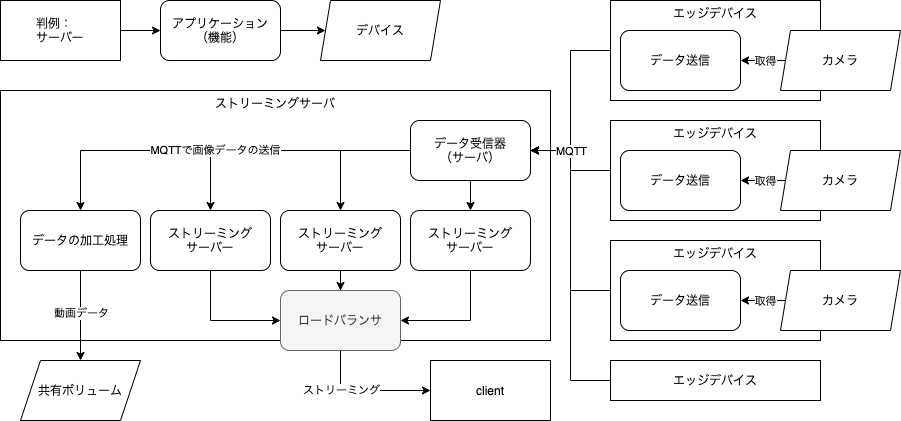

The diagram above was exported from draw.io. Its source (the exported page's mxGraphModel, read from the mxfile embedded in the PNG):
<mxGraphModel dx="946" dy="582" grid="1" gridSize="10" guides="1" tooltips="1" connect="1" arrows="1" fold="1" page="1" pageScale="1" pageWidth="1169" pageHeight="827" math="0" shadow="0">
  <root>
    <mxCell id="0" />
    <mxCell id="1" parent="0" />
    <mxCell id="Mmv_TfRRAuifw_AqMbW_-2" value="ストリーミングサーバ" style="rounded=0;whiteSpace=wrap;html=1;verticalAlign=top;" vertex="1" parent="1">
      <mxGeometry x="40" y="120" width="550" height="250" as="geometry" />
    </mxCell>
    <mxCell id="Mmv_TfRRAuifw_AqMbW_-8" value="client" style="rounded=0;whiteSpace=wrap;html=1;" vertex="1" parent="1">
      <mxGeometry x="470" y="390" width="120" height="60" as="geometry" />
    </mxCell>
    <mxCell id="Mmv_TfRRAuifw_AqMbW_-9" style="edgeStyle=orthogonalEdgeStyle;rounded=0;orthogonalLoop=1;jettySize=auto;html=1;" edge="1" parent="1" source="Mmv_TfRRAuifw_AqMbW_-10" target="Mmv_TfRRAuifw_AqMbW_-12">
      <mxGeometry relative="1" as="geometry" />
    </mxCell>
    <mxCell id="Mmv_TfRRAuifw_AqMbW_-10" value="&lt;div style=&quot;text-align: left&quot;&gt;&lt;span&gt;判例：&lt;/span&gt;&lt;/div&gt;サーバー" style="rounded=0;whiteSpace=wrap;html=1;" vertex="1" parent="1">
      <mxGeometry x="40" y="30" width="120" height="60" as="geometry" />
    </mxCell>
    <mxCell id="Mmv_TfRRAuifw_AqMbW_-11" style="edgeStyle=orthogonalEdgeStyle;rounded=0;orthogonalLoop=1;jettySize=auto;html=1;" edge="1" parent="1" source="Mmv_TfRRAuifw_AqMbW_-12" target="Mmv_TfRRAuifw_AqMbW_-13">
      <mxGeometry relative="1" as="geometry" />
    </mxCell>
    <mxCell id="Mmv_TfRRAuifw_AqMbW_-12" value="アプリケーション&lt;br&gt;（機能）" style="rounded=1;whiteSpace=wrap;html=1;verticalAlign=middle;" vertex="1" parent="1">
      <mxGeometry x="200" y="30" width="120" height="60" as="geometry" />
    </mxCell>
    <mxCell id="Mmv_TfRRAuifw_AqMbW_-13" value="デバイス" style="shape=parallelogram;perimeter=parallelogramPerimeter;whiteSpace=wrap;html=1;fixedSize=1;verticalAlign=middle;size=10;" vertex="1" parent="1">
      <mxGeometry x="360" y="30" width="120" height="60" as="geometry" />
    </mxCell>
    <mxCell id="Mmv_TfRRAuifw_AqMbW_-14" value="" style="group" vertex="1" connectable="0" parent="1">
      <mxGeometry x="650" y="30" width="290" height="100" as="geometry" />
    </mxCell>
    <mxCell id="Mmv_TfRRAuifw_AqMbW_-15" value="エッジデバイス" style="rounded=0;whiteSpace=wrap;html=1;verticalAlign=top;" vertex="1" parent="Mmv_TfRRAuifw_AqMbW_-14">
      <mxGeometry width="210" height="100" as="geometry" />
    </mxCell>
    <mxCell id="Mmv_TfRRAuifw_AqMbW_-16" value="データ送信" style="rounded=1;whiteSpace=wrap;html=1;verticalAlign=middle;" vertex="1" parent="Mmv_TfRRAuifw_AqMbW_-14">
      <mxGeometry x="10" y="30" width="120" height="60" as="geometry" />
    </mxCell>
    <mxCell id="Mmv_TfRRAuifw_AqMbW_-17" style="edgeStyle=orthogonalEdgeStyle;rounded=0;orthogonalLoop=1;jettySize=auto;html=1;exitX=0;exitY=0.5;exitDx=0;exitDy=0;entryX=1;entryY=0.5;entryDx=0;entryDy=0;" edge="1" parent="Mmv_TfRRAuifw_AqMbW_-14" source="Mmv_TfRRAuifw_AqMbW_-19" target="Mmv_TfRRAuifw_AqMbW_-16">
      <mxGeometry relative="1" as="geometry" />
    </mxCell>
    <mxCell id="Mmv_TfRRAuifw_AqMbW_-18" value="取得" style="edgeLabel;html=1;align=center;verticalAlign=middle;resizable=0;points=[];" vertex="1" connectable="0" parent="Mmv_TfRRAuifw_AqMbW_-17">
      <mxGeometry x="0.0857" y="1" relative="1" as="geometry">
        <mxPoint x="3" y="-1" as="offset" />
      </mxGeometry>
    </mxCell>
    <mxCell id="Mmv_TfRRAuifw_AqMbW_-19" value="カメラ" style="shape=parallelogram;perimeter=parallelogramPerimeter;whiteSpace=wrap;html=1;fixedSize=1;verticalAlign=middle;size=10;" vertex="1" parent="Mmv_TfRRAuifw_AqMbW_-14">
      <mxGeometry x="170" y="30" width="120" height="60" as="geometry" />
    </mxCell>
    <mxCell id="Mmv_TfRRAuifw_AqMbW_-20" value="" style="group" vertex="1" connectable="0" parent="1">
      <mxGeometry x="650" y="150" width="290" height="100" as="geometry" />
    </mxCell>
    <mxCell id="Mmv_TfRRAuifw_AqMbW_-21" value="エッジデバイス" style="rounded=0;whiteSpace=wrap;html=1;verticalAlign=top;" vertex="1" parent="Mmv_TfRRAuifw_AqMbW_-20">
      <mxGeometry width="210" height="100" as="geometry" />
    </mxCell>
    <mxCell id="Mmv_TfRRAuifw_AqMbW_-22" value="データ送信" style="rounded=1;whiteSpace=wrap;html=1;verticalAlign=middle;" vertex="1" parent="Mmv_TfRRAuifw_AqMbW_-20">
      <mxGeometry x="10" y="30" width="120" height="60" as="geometry" />
    </mxCell>
    <mxCell id="Mmv_TfRRAuifw_AqMbW_-23" style="edgeStyle=orthogonalEdgeStyle;rounded=0;orthogonalLoop=1;jettySize=auto;html=1;exitX=0;exitY=0.5;exitDx=0;exitDy=0;entryX=1;entryY=0.5;entryDx=0;entryDy=0;" edge="1" parent="Mmv_TfRRAuifw_AqMbW_-20" source="Mmv_TfRRAuifw_AqMbW_-25" target="Mmv_TfRRAuifw_AqMbW_-22">
      <mxGeometry relative="1" as="geometry" />
    </mxCell>
    <mxCell id="Mmv_TfRRAuifw_AqMbW_-24" value="取得" style="edgeLabel;html=1;align=center;verticalAlign=middle;resizable=0;points=[];" vertex="1" connectable="0" parent="Mmv_TfRRAuifw_AqMbW_-23">
      <mxGeometry x="0.0857" y="1" relative="1" as="geometry">
        <mxPoint x="3" y="-1" as="offset" />
      </mxGeometry>
    </mxCell>
    <mxCell id="Mmv_TfRRAuifw_AqMbW_-25" value="カメラ" style="shape=parallelogram;perimeter=parallelogramPerimeter;whiteSpace=wrap;html=1;fixedSize=1;verticalAlign=middle;size=10;" vertex="1" parent="Mmv_TfRRAuifw_AqMbW_-20">
      <mxGeometry x="170" y="30" width="120" height="60" as="geometry" />
    </mxCell>
    <mxCell id="Mmv_TfRRAuifw_AqMbW_-26" value="" style="group" vertex="1" connectable="0" parent="1">
      <mxGeometry x="650" y="270" width="290" height="100" as="geometry" />
    </mxCell>
    <mxCell id="Mmv_TfRRAuifw_AqMbW_-27" value="エッジデバイス" style="rounded=0;whiteSpace=wrap;html=1;verticalAlign=top;" vertex="1" parent="Mmv_TfRRAuifw_AqMbW_-26">
      <mxGeometry width="210" height="100" as="geometry" />
    </mxCell>
    <mxCell id="Mmv_TfRRAuifw_AqMbW_-28" value="データ送信" style="rounded=1;whiteSpace=wrap;html=1;verticalAlign=middle;" vertex="1" parent="Mmv_TfRRAuifw_AqMbW_-26">
      <mxGeometry x="10" y="30" width="120" height="60" as="geometry" />
    </mxCell>
    <mxCell id="Mmv_TfRRAuifw_AqMbW_-29" style="edgeStyle=orthogonalEdgeStyle;rounded=0;orthogonalLoop=1;jettySize=auto;html=1;exitX=0;exitY=0.5;exitDx=0;exitDy=0;entryX=1;entryY=0.5;entryDx=0;entryDy=0;" edge="1" parent="Mmv_TfRRAuifw_AqMbW_-26" source="Mmv_TfRRAuifw_AqMbW_-31" target="Mmv_TfRRAuifw_AqMbW_-28">
      <mxGeometry relative="1" as="geometry" />
    </mxCell>
    <mxCell id="Mmv_TfRRAuifw_AqMbW_-30" value="取得" style="edgeLabel;html=1;align=center;verticalAlign=middle;resizable=0;points=[];" vertex="1" connectable="0" parent="Mmv_TfRRAuifw_AqMbW_-29">
      <mxGeometry x="0.0857" y="1" relative="1" as="geometry">
        <mxPoint x="3" y="-1" as="offset" />
      </mxGeometry>
    </mxCell>
    <mxCell id="Mmv_TfRRAuifw_AqMbW_-31" value="カメラ" style="shape=parallelogram;perimeter=parallelogramPerimeter;whiteSpace=wrap;html=1;fixedSize=1;verticalAlign=middle;size=10;" vertex="1" parent="Mmv_TfRRAuifw_AqMbW_-26">
      <mxGeometry x="170" y="30" width="120" height="60" as="geometry" />
    </mxCell>
    <mxCell id="Mmv_TfRRAuifw_AqMbW_-76" style="edgeStyle=orthogonalEdgeStyle;rounded=0;orthogonalLoop=1;jettySize=auto;html=1;" edge="1" parent="1" source="Mmv_TfRRAuifw_AqMbW_-38" target="Mmv_TfRRAuifw_AqMbW_-63">
      <mxGeometry relative="1" as="geometry" />
    </mxCell>
    <mxCell id="Mmv_TfRRAuifw_AqMbW_-77" style="edgeStyle=orthogonalEdgeStyle;rounded=0;orthogonalLoop=1;jettySize=auto;html=1;" edge="1" parent="1" source="Mmv_TfRRAuifw_AqMbW_-38" target="Mmv_TfRRAuifw_AqMbW_-60">
      <mxGeometry relative="1" as="geometry" />
    </mxCell>
    <mxCell id="Mmv_TfRRAuifw_AqMbW_-78" style="edgeStyle=orthogonalEdgeStyle;rounded=0;orthogonalLoop=1;jettySize=auto;html=1;" edge="1" parent="1" source="Mmv_TfRRAuifw_AqMbW_-38" target="Mmv_TfRRAuifw_AqMbW_-64">
      <mxGeometry relative="1" as="geometry" />
    </mxCell>
    <mxCell id="Mmv_TfRRAuifw_AqMbW_-81" value="MQTTで画像データの送信" style="edgeStyle=orthogonalEdgeStyle;rounded=0;orthogonalLoop=1;jettySize=auto;html=1;" edge="1" parent="1" source="Mmv_TfRRAuifw_AqMbW_-38" target="Mmv_TfRRAuifw_AqMbW_-47">
      <mxGeometry relative="1" as="geometry" />
    </mxCell>
    <mxCell id="Mmv_TfRRAuifw_AqMbW_-38" value="データ受信器&lt;br&gt;（サーバ）" style="rounded=1;whiteSpace=wrap;html=1;verticalAlign=middle;" vertex="1" parent="1">
      <mxGeometry x="450" y="150" width="120" height="60" as="geometry" />
    </mxCell>
    <mxCell id="Mmv_TfRRAuifw_AqMbW_-42" value="共有ボリューム" style="shape=parallelogram;perimeter=parallelogramPerimeter;whiteSpace=wrap;html=1;fixedSize=1;verticalAlign=middle;" vertex="1" parent="1">
      <mxGeometry x="60" y="390" width="120" height="60" as="geometry" />
    </mxCell>
    <mxCell id="Mmv_TfRRAuifw_AqMbW_-82" style="edgeStyle=orthogonalEdgeStyle;rounded=0;orthogonalLoop=1;jettySize=auto;html=1;entryX=0.5;entryY=0;entryDx=0;entryDy=0;" edge="1" parent="1" source="Mmv_TfRRAuifw_AqMbW_-47" target="Mmv_TfRRAuifw_AqMbW_-42">
      <mxGeometry relative="1" as="geometry" />
    </mxCell>
    <mxCell id="Mmv_TfRRAuifw_AqMbW_-84" value="動画データ" style="edgeLabel;html=1;align=center;verticalAlign=middle;resizable=0;points=[];" vertex="1" connectable="0" parent="Mmv_TfRRAuifw_AqMbW_-82">
      <mxGeometry x="-0.2" relative="1" as="geometry">
        <mxPoint y="6" as="offset" />
      </mxGeometry>
    </mxCell>
    <mxCell id="Mmv_TfRRAuifw_AqMbW_-47" value="データの加工処理" style="rounded=1;whiteSpace=wrap;html=1;verticalAlign=middle;" vertex="1" parent="1">
      <mxGeometry x="60" y="240" width="120" height="60" as="geometry" />
    </mxCell>
    <mxCell id="Mmv_TfRRAuifw_AqMbW_-90" value="" style="edgeStyle=orthogonalEdgeStyle;rounded=0;orthogonalLoop=1;jettySize=auto;html=1;" edge="1" parent="1" source="Mmv_TfRRAuifw_AqMbW_-60" target="Mmv_TfRRAuifw_AqMbW_-88">
      <mxGeometry relative="1" as="geometry" />
    </mxCell>
    <mxCell id="Mmv_TfRRAuifw_AqMbW_-60" value="ストリーミング&lt;br&gt;サーバー" style="rounded=1;whiteSpace=wrap;html=1;verticalAlign=middle;" vertex="1" parent="1">
      <mxGeometry x="320" y="240" width="120" height="60" as="geometry" />
    </mxCell>
    <mxCell id="Mmv_TfRRAuifw_AqMbW_-91" style="edgeStyle=orthogonalEdgeStyle;rounded=0;orthogonalLoop=1;jettySize=auto;html=1;entryX=0;entryY=0.5;entryDx=0;entryDy=0;exitX=0.5;exitY=1;exitDx=0;exitDy=0;" edge="1" parent="1" source="Mmv_TfRRAuifw_AqMbW_-63" target="Mmv_TfRRAuifw_AqMbW_-88">
      <mxGeometry relative="1" as="geometry" />
    </mxCell>
    <mxCell id="Mmv_TfRRAuifw_AqMbW_-63" value="ストリーミング&lt;br&gt;サーバー" style="rounded=1;whiteSpace=wrap;html=1;verticalAlign=middle;" vertex="1" parent="1">
      <mxGeometry x="190" y="240" width="120" height="60" as="geometry" />
    </mxCell>
    <mxCell id="Mmv_TfRRAuifw_AqMbW_-92" style="edgeStyle=orthogonalEdgeStyle;rounded=0;orthogonalLoop=1;jettySize=auto;html=1;entryX=1;entryY=0.5;entryDx=0;entryDy=0;exitX=0.5;exitY=1;exitDx=0;exitDy=0;" edge="1" parent="1" source="Mmv_TfRRAuifw_AqMbW_-64" target="Mmv_TfRRAuifw_AqMbW_-88">
      <mxGeometry relative="1" as="geometry" />
    </mxCell>
    <mxCell id="Mmv_TfRRAuifw_AqMbW_-64" value="ストリーミング&lt;br&gt;サーバー" style="rounded=1;whiteSpace=wrap;html=1;verticalAlign=middle;" vertex="1" parent="1">
      <mxGeometry x="450" y="240" width="120" height="60" as="geometry" />
    </mxCell>
    <mxCell id="Mmv_TfRRAuifw_AqMbW_-93" style="edgeStyle=orthogonalEdgeStyle;rounded=0;orthogonalLoop=1;jettySize=auto;html=1;entryX=0;entryY=0.5;entryDx=0;entryDy=0;exitX=0.5;exitY=1;exitDx=0;exitDy=0;" edge="1" parent="1" source="Mmv_TfRRAuifw_AqMbW_-88" target="Mmv_TfRRAuifw_AqMbW_-8">
      <mxGeometry relative="1" as="geometry" />
    </mxCell>
    <mxCell id="Mmv_TfRRAuifw_AqMbW_-94" value="ストリーミング" style="edgeLabel;html=1;align=center;verticalAlign=middle;resizable=0;points=[];" vertex="1" connectable="0" parent="Mmv_TfRRAuifw_AqMbW_-93">
      <mxGeometry x="-0.4" relative="1" as="geometry">
        <mxPoint as="offset" />
      </mxGeometry>
    </mxCell>
    <mxCell id="Mmv_TfRRAuifw_AqMbW_-88" value="ロードバランサ" style="rounded=1;whiteSpace=wrap;html=1;verticalAlign=middle;fillColor=#f5f5f5;strokeColor=#666666;fontColor=#333333;" vertex="1" parent="1">
      <mxGeometry x="320" y="320" width="120" height="60" as="geometry" />
    </mxCell>
    <mxCell id="Mmv_TfRRAuifw_AqMbW_-108" style="edgeStyle=orthogonalEdgeStyle;rounded=0;orthogonalLoop=1;jettySize=auto;html=1;entryX=1;entryY=0.5;entryDx=0;entryDy=0;" edge="1" parent="1" source="Mmv_TfRRAuifw_AqMbW_-104" target="Mmv_TfRRAuifw_AqMbW_-38">
      <mxGeometry relative="1" as="geometry" />
    </mxCell>
    <mxCell id="Mmv_TfRRAuifw_AqMbW_-104" value="エッジデバイス" style="rounded=0;whiteSpace=wrap;html=1;" vertex="1" parent="1">
      <mxGeometry x="650" y="390" width="210" height="40" as="geometry" />
    </mxCell>
    <mxCell id="Mmv_TfRRAuifw_AqMbW_-105" style="edgeStyle=orthogonalEdgeStyle;rounded=0;orthogonalLoop=1;jettySize=auto;html=1;entryX=1;entryY=0.5;entryDx=0;entryDy=0;" edge="1" parent="1" source="Mmv_TfRRAuifw_AqMbW_-15" target="Mmv_TfRRAuifw_AqMbW_-38">
      <mxGeometry relative="1" as="geometry" />
    </mxCell>
    <mxCell id="Mmv_TfRRAuifw_AqMbW_-106" style="edgeStyle=orthogonalEdgeStyle;rounded=0;orthogonalLoop=1;jettySize=auto;html=1;" edge="1" parent="1" source="Mmv_TfRRAuifw_AqMbW_-21">
      <mxGeometry relative="1" as="geometry">
        <mxPoint x="570" y="180" as="targetPoint" />
      </mxGeometry>
    </mxCell>
    <mxCell id="Mmv_TfRRAuifw_AqMbW_-107" style="edgeStyle=orthogonalEdgeStyle;rounded=0;orthogonalLoop=1;jettySize=auto;html=1;entryX=1;entryY=0.5;entryDx=0;entryDy=0;" edge="1" parent="1" source="Mmv_TfRRAuifw_AqMbW_-27" target="Mmv_TfRRAuifw_AqMbW_-38">
      <mxGeometry relative="1" as="geometry" />
    </mxCell>
    <mxCell id="Mmv_TfRRAuifw_AqMbW_-109" value="MQTT" style="edgeLabel;html=1;align=center;verticalAlign=middle;resizable=0;points=[];" vertex="1" connectable="0" parent="Mmv_TfRRAuifw_AqMbW_-107">
      <mxGeometry x="0.6545" y="-3" relative="1" as="geometry">
        <mxPoint x="2" y="3" as="offset" />
      </mxGeometry>
    </mxCell>
  </root>
</mxGraphModel>